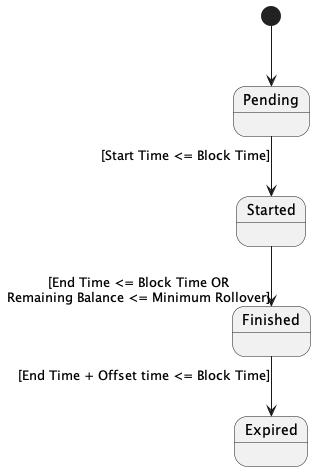

The diagram above was rendered by PlantUML. Its source (embedded in the PNG):
@startuml RewardProgram
<style>
diagram {
    arrow {
        FontSize 10
    }
    :depth(1) {
        LineColor: red
    }
}

</style>
skinparam linetype ortho
skinparam SequenceMessageAlign center

state Pending
state Started
state Finished
state Expired

[*] -down-> Pending
Finished -down-> Expired : [End Time + Offset time <= Block Time]
Pending -down-> Started : [Start Time <= Block Time]
Started -down-> Finished : [End Time <= Block Time OR\nRemaining Balance <= Minimum Rollover]

@enduml